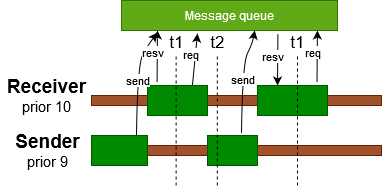

The diagram above was exported from draw.io. Its source (the exported page's mxGraphModel, read from the mxfile embedded in the PNG):
<mxGraphModel dx="2012" dy="736" grid="1" gridSize="10" guides="1" tooltips="1" connect="1" arrows="1" fold="1" page="1" pageScale="1" pageWidth="827" pageHeight="1169" math="0" shadow="0">
  <root>
    <mxCell id="0" />
    <mxCell id="1" parent="0" />
    <mxCell id="2" value="" style="rounded=0;whiteSpace=wrap;html=1;fillColor=#a0522d;strokeColor=#6D1F00;fontColor=#ffffff;" vertex="1" parent="1">
      <mxGeometry x="-346" y="337" width="290" height="10" as="geometry" />
    </mxCell>
    <mxCell id="3" value="" style="rounded=0;whiteSpace=wrap;html=1;fillColor=#a0522d;strokeColor=#6D1F00;fontColor=#ffffff;" vertex="1" parent="1">
      <mxGeometry x="-346" y="387" width="290" height="10" as="geometry" />
    </mxCell>
    <mxCell id="4" value="" style="rounded=0;whiteSpace=wrap;html=1;fillColor=#008a00;strokeColor=#005700;fontColor=#ffffff;" vertex="1" parent="1">
      <mxGeometry x="-346" y="377" width="56" height="30" as="geometry" />
    </mxCell>
    <mxCell id="5" value="" style="rounded=0;whiteSpace=wrap;html=1;fillColor=#008a00;strokeColor=#005700;fontColor=#ffffff;" vertex="1" parent="1">
      <mxGeometry x="-290" y="327" width="60" height="30" as="geometry" />
    </mxCell>
    <mxCell id="6" value="" style="rounded=0;whiteSpace=wrap;html=1;fillColor=#008a00;strokeColor=#005700;fontColor=#ffffff;" vertex="1" parent="1">
      <mxGeometry x="-230" y="377" width="50" height="30" as="geometry" />
    </mxCell>
    <mxCell id="7" value="Message queue" style="rounded=0;whiteSpace=wrap;html=1;fillColor=#60a917;strokeColor=#2D7600;fontColor=#ffffff;" vertex="1" parent="1">
      <mxGeometry x="-316" y="242" width="216" height="30" as="geometry" />
    </mxCell>
    <mxCell id="8" value="t1" style="endArrow=none;dashed=1;html=1;verticalAlign=bottom;labelPosition=center;verticalLabelPosition=top;align=center;fontSize=17;horizontal=1;labelBorderColor=none;labelBackgroundColor=none;" edge="1" parent="1">
      <mxGeometry x="1" width="50" height="50" relative="1" as="geometry">
        <mxPoint x="-261.4200000000001" y="427" as="sourcePoint" />
        <mxPoint x="-261.4200000000001" y="297" as="targetPoint" />
        <mxPoint as="offset" />
      </mxGeometry>
    </mxCell>
    <mxCell id="9" value="t2" style="endArrow=none;dashed=1;html=1;verticalAlign=bottom;labelPosition=center;verticalLabelPosition=top;align=center;fontSize=17;horizontal=1;labelBorderColor=none;labelBackgroundColor=none;" edge="1" parent="1">
      <mxGeometry x="1" width="50" height="50" relative="1" as="geometry">
        <mxPoint x="-220.20000000000005" y="427" as="sourcePoint" />
        <mxPoint x="-220.20000000000005" y="297" as="targetPoint" />
        <mxPoint as="offset" />
      </mxGeometry>
    </mxCell>
    <mxCell id="10" value="send" style="endArrow=classic;html=1;labelBackgroundColor=#ffffff;fontSize=11;fontColor=#000000;align=center;curved=1;entryX=0.166;entryY=1.073;entryDx=0;entryDy=0;entryPerimeter=0;labelPosition=left;verticalLabelPosition=middle;verticalAlign=middle;" edge="1" target="7" parent="1">
      <mxGeometry width="50" height="50" relative="1" as="geometry">
        <mxPoint x="-301" y="376" as="sourcePoint" />
        <mxPoint x="-256" y="281" as="targetPoint" />
        <Array as="points">
          <mxPoint x="-300" y="307" />
          <mxPoint x="-290" y="287" />
        </Array>
      </mxGeometry>
    </mxCell>
    <mxCell id="11" value="req" style="endArrow=classic;html=1;labelBackgroundColor=#ffffff;fontSize=11;fontColor=#000000;align=center;curved=1;labelPosition=center;verticalLabelPosition=middle;verticalAlign=middle;startArrow=none;" edge="1" parent="1">
      <mxGeometry x="0.127" y="5" width="50" height="50" relative="1" as="geometry">
        <mxPoint x="-244.99999999999977" y="326" as="sourcePoint" />
        <mxPoint x="-239.99999999999977" y="275.0000000000001" as="targetPoint" />
        <Array as="points" />
        <mxPoint as="offset" />
      </mxGeometry>
    </mxCell>
    <mxCell id="12" value="&lt;div&gt;&lt;font style=&quot;font-size: 19px&quot;&gt;&lt;b&gt;&lt;font style=&quot;font-size: 19px&quot;&gt;Sender&lt;/font&gt;&lt;/b&gt;&lt;br&gt;&lt;/font&gt;&lt;/div&gt;&lt;div&gt;&lt;font style=&quot;font-size: 15px&quot;&gt;prior 9&lt;br&gt;&lt;/font&gt;&lt;/div&gt;" style="text;html=1;resizable=0;autosize=1;align=center;verticalAlign=middle;points=[];fillColor=none;strokeColor=none;rounded=0;strokeWidth=3;" vertex="1" parent="1">
      <mxGeometry x="-430" y="372" width="80" height="40" as="geometry" />
    </mxCell>
    <mxCell id="13" value="&lt;div&gt;&lt;font style=&quot;font-size: 19px&quot;&gt;&lt;b&gt;&lt;font style=&quot;font-size: 19px&quot;&gt;Receiver&lt;/font&gt;&lt;/b&gt;&lt;br&gt;&lt;/font&gt;&lt;/div&gt;&lt;div style=&quot;font-size: 15px&quot;&gt;prior 10&lt;br&gt;&lt;font style=&quot;font-size: 19px&quot;&gt;&lt;/font&gt;&lt;/div&gt;" style="text;html=1;resizable=0;autosize=1;align=center;verticalAlign=middle;points=[];fillColor=none;strokeColor=none;rounded=0;strokeWidth=3;" vertex="1" parent="1">
      <mxGeometry x="-436" y="317" width="90" height="40" as="geometry" />
    </mxCell>
    <mxCell id="14" value="" style="rounded=0;whiteSpace=wrap;html=1;fillColor=#008a00;strokeColor=#005700;fontColor=#ffffff;" vertex="1" parent="1">
      <mxGeometry x="-180" y="327" width="70" height="30" as="geometry" />
    </mxCell>
    <mxCell id="15" value="send" style="endArrow=classic;html=1;labelBackgroundColor=#ffffff;fontSize=11;fontColor=#000000;align=center;curved=1;entryX=0.166;entryY=1.073;entryDx=0;entryDy=0;entryPerimeter=0;labelPosition=center;verticalLabelPosition=middle;verticalAlign=middle;" edge="1" parent="1">
      <mxGeometry width="50" height="50" relative="1" as="geometry">
        <mxPoint x="-196" y="373.80999999999995" as="sourcePoint" />
        <mxPoint x="-182.77999999999997" y="272" as="targetPoint" />
        <Array as="points">
          <mxPoint x="-195" y="304.81" />
          <mxPoint x="-185" y="284.81" />
        </Array>
      </mxGeometry>
    </mxCell>
    <mxCell id="16" value="resv" style="endArrow=none;html=1;labelBackgroundColor=#ffffff;fontSize=11;fontColor=#000000;align=center;curved=1;labelPosition=center;verticalLabelPosition=middle;verticalAlign=middle;entryX=0.42;entryY=1.087;entryDx=0;entryDy=0;entryPerimeter=0;startArrow=classic;startFill=1;endFill=0;" edge="1" parent="1">
      <mxGeometry x="0.127" y="5" width="50" height="50" relative="1" as="geometry">
        <mxPoint x="-159.99999999999977" y="327" as="sourcePoint" />
        <mxPoint x="-159.60000000000014" y="275.61" as="targetPoint" />
        <Array as="points" />
        <mxPoint as="offset" />
      </mxGeometry>
    </mxCell>
    <mxCell id="17" value="t1" style="endArrow=none;dashed=1;html=1;verticalAlign=bottom;labelPosition=center;verticalLabelPosition=top;align=center;fontSize=17;horizontal=1;labelBorderColor=none;labelBackgroundColor=none;" edge="1" parent="1">
      <mxGeometry x="1" width="50" height="50" relative="1" as="geometry">
        <mxPoint x="-139.99999999999977" y="427" as="sourcePoint" />
        <mxPoint x="-139.99999999999977" y="297" as="targetPoint" />
        <mxPoint as="offset" />
      </mxGeometry>
    </mxCell>
    <mxCell id="18" value="req" style="endArrow=classic;html=1;labelBackgroundColor=#ffffff;fontSize=11;fontColor=#000000;align=center;curved=1;labelPosition=center;verticalLabelPosition=middle;verticalAlign=middle;entryX=0.42;entryY=1.087;entryDx=0;entryDy=0;entryPerimeter=0;startArrow=none;" edge="1" parent="1">
      <mxGeometry x="0.127" y="5" width="50" height="50" relative="1" as="geometry">
        <mxPoint x="-120.47999999999979" y="323.3899999999999" as="sourcePoint" />
        <mxPoint x="-120.08000000000015" y="272" as="targetPoint" />
        <Array as="points" />
        <mxPoint as="offset" />
      </mxGeometry>
    </mxCell>
    <mxCell id="19" value="resv" style="endArrow=classic;html=1;labelBackgroundColor=#ffffff;fontSize=11;fontColor=#000000;align=center;curved=1;labelPosition=center;verticalLabelPosition=middle;verticalAlign=middle;entryX=0.42;entryY=1.087;entryDx=0;entryDy=0;entryPerimeter=0;" edge="1" parent="1">
      <mxGeometry x="0.127" y="5" width="50" height="50" relative="1" as="geometry">
        <mxPoint x="-280.4200000000001" y="323.3899999999999" as="sourcePoint" />
        <mxPoint x="-280.02000000000044" y="272" as="targetPoint" />
        <Array as="points" />
        <mxPoint as="offset" />
      </mxGeometry>
    </mxCell>
  </root>
</mxGraphModel>